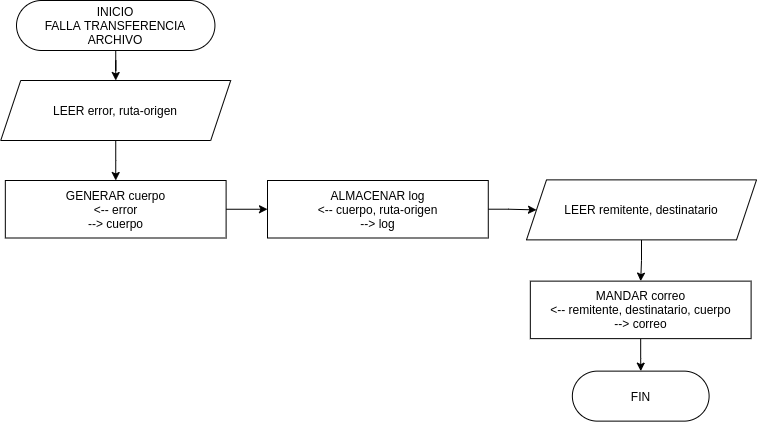

The diagram above was exported from draw.io. Its source (the exported page's mxGraphModel, read from the mxfile embedded in the PNG):
<mxGraphModel dx="1099" dy="480" grid="1" gridSize="10" guides="1" tooltips="1" connect="1" arrows="1" fold="1" page="1" pageScale="1" pageWidth="827" pageHeight="1169" math="0" shadow="0">
  <root>
    <mxCell id="0" />
    <mxCell id="1" parent="0" />
    <mxCell id="2" value="" style="edgeStyle=orthogonalEdgeStyle;rounded=0;orthogonalLoop=1;jettySize=auto;html=1;" edge="1" source="3" target="6" parent="1">
      <mxGeometry relative="1" as="geometry" />
    </mxCell>
    <mxCell id="3" value="&lt;span&gt;INICIO&lt;/span&gt;&lt;br&gt;&lt;span&gt;FALLA TRANSFERENCIA ARCHIVO&lt;/span&gt;" style="rounded=1;whiteSpace=wrap;html=1;arcSize=50;" vertex="1" parent="1">
      <mxGeometry x="990" y="1520" width="198.43" height="50" as="geometry" />
    </mxCell>
    <mxCell id="4" value="FIN" style="rounded=1;whiteSpace=wrap;html=1;arcSize=50;" vertex="1" parent="1">
      <mxGeometry x="1545.85" y="1890.63" width="136.75" height="50" as="geometry" />
    </mxCell>
    <mxCell id="5" value="" style="edgeStyle=orthogonalEdgeStyle;rounded=0;orthogonalLoop=1;jettySize=auto;html=1;" edge="1" source="6" target="8" parent="1">
      <mxGeometry relative="1" as="geometry" />
    </mxCell>
    <mxCell id="6" value="LEER error, ruta-origen" style="shape=parallelogram;perimeter=parallelogramPerimeter;whiteSpace=wrap;html=1;fixedSize=1;" vertex="1" parent="1">
      <mxGeometry x="974.22" y="1600" width="230" height="60" as="geometry" />
    </mxCell>
    <mxCell id="7" value="" style="edgeStyle=orthogonalEdgeStyle;rounded=0;orthogonalLoop=1;jettySize=auto;html=1;" edge="1" source="8" target="10" parent="1">
      <mxGeometry relative="1" as="geometry" />
    </mxCell>
    <mxCell id="8" value="GENERAR cuerpo&lt;br&gt;&amp;lt;-- error&lt;br&gt;--&amp;gt; cuerpo" style="rounded=5;whiteSpace=wrap;html=1;direction=east;" vertex="1" parent="1">
      <mxGeometry x="978.83" y="1700" width="220.78" height="57.5" as="geometry" />
    </mxCell>
    <mxCell id="9" value="" style="edgeStyle=orthogonalEdgeStyle;rounded=0;orthogonalLoop=1;jettySize=auto;html=1;" edge="1" source="10" target="12" parent="1">
      <mxGeometry relative="1" as="geometry" />
    </mxCell>
    <mxCell id="10" value="ALMACENAR log&lt;br&gt;&amp;lt;-- cuerpo, ruta-origen&lt;br&gt;--&amp;gt; log" style="rounded=5;whiteSpace=wrap;html=1;direction=east;" vertex="1" parent="1">
      <mxGeometry x="1241" y="1700" width="220.78" height="57.5" as="geometry" />
    </mxCell>
    <mxCell id="11" value="" style="edgeStyle=orthogonalEdgeStyle;rounded=0;orthogonalLoop=1;jettySize=auto;html=1;" edge="1" source="12" target="14" parent="1">
      <mxGeometry relative="1" as="geometry" />
    </mxCell>
    <mxCell id="12" value="LEER remitente, destinatario" style="shape=parallelogram;perimeter=parallelogramPerimeter;whiteSpace=wrap;html=1;fixedSize=1;" vertex="1" parent="1">
      <mxGeometry x="1500" y="1699.38" width="230" height="60" as="geometry" />
    </mxCell>
    <mxCell id="13" value="" style="edgeStyle=orthogonalEdgeStyle;rounded=0;orthogonalLoop=1;jettySize=auto;html=1;" edge="1" source="14" target="4" parent="1">
      <mxGeometry relative="1" as="geometry" />
    </mxCell>
    <mxCell id="14" value="MANDAR correo&lt;br&gt;&amp;lt;-- remitente, destinatario, cuerpo&lt;br&gt;--&amp;gt; correo" style="rounded=5;whiteSpace=wrap;html=1;direction=east;" vertex="1" parent="1">
      <mxGeometry x="1503.83" y="1800.63" width="220.78" height="57.5" as="geometry" />
    </mxCell>
    <mxCell id="15" style="edgeStyle=orthogonalEdgeStyle;rounded=0;orthogonalLoop=1;jettySize=auto;html=1;exitX=0.5;exitY=1;exitDx=0;exitDy=0;" edge="1" source="10" target="10" parent="1">
      <mxGeometry relative="1" as="geometry" />
    </mxCell>
  </root>
</mxGraphModel>